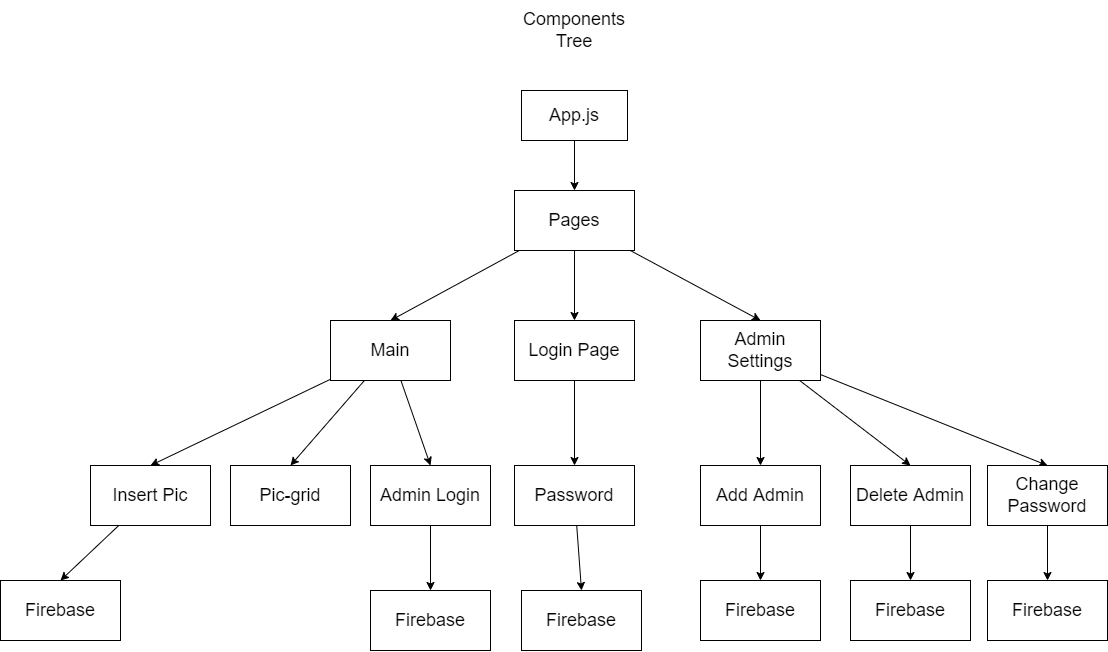

The diagram above was exported from draw.io. Its source (the exported page's mxGraphModel, read from the mxfile embedded in the PNG):
<mxGraphModel dx="2050" dy="753" grid="1" gridSize="10" guides="1" tooltips="1" connect="1" arrows="1" fold="1" page="1" pageScale="1" pageWidth="827" pageHeight="1169" math="0" shadow="0">
  <root>
    <mxCell id="0" />
    <mxCell id="1" parent="0" />
    <mxCell id="2" value="&lt;font style=&quot;font-size: 18px&quot;&gt;Components Tree&lt;/font&gt;" style="text;html=1;strokeColor=none;fillColor=none;align=center;verticalAlign=middle;whiteSpace=wrap;rounded=0;" vertex="1" parent="1">
      <mxGeometry x="354" y="60" width="120" height="60" as="geometry" />
    </mxCell>
    <mxCell id="5" style="edgeStyle=none;html=1;fontSize=18;" edge="1" parent="1" source="3" target="4">
      <mxGeometry relative="1" as="geometry" />
    </mxCell>
    <mxCell id="3" value="App.js" style="rounded=0;whiteSpace=wrap;html=1;fontSize=18;" vertex="1" parent="1">
      <mxGeometry x="361" y="150" width="106" height="50" as="geometry" />
    </mxCell>
    <mxCell id="9" style="edgeStyle=none;html=1;entryX=0.5;entryY=0;entryDx=0;entryDy=0;fontSize=18;" edge="1" parent="1" source="4" target="6">
      <mxGeometry relative="1" as="geometry" />
    </mxCell>
    <mxCell id="10" style="edgeStyle=none;html=1;entryX=0.5;entryY=0;entryDx=0;entryDy=0;fontSize=18;" edge="1" parent="1" source="4" target="8">
      <mxGeometry relative="1" as="geometry" />
    </mxCell>
    <mxCell id="11" style="edgeStyle=none;html=1;entryX=0.5;entryY=0;entryDx=0;entryDy=0;fontSize=18;" edge="1" parent="1" source="4" target="7">
      <mxGeometry relative="1" as="geometry" />
    </mxCell>
    <mxCell id="4" value="Pages" style="rounded=0;whiteSpace=wrap;html=1;fontSize=18;" vertex="1" parent="1">
      <mxGeometry x="354" y="250" width="120" height="60" as="geometry" />
    </mxCell>
    <mxCell id="17" style="edgeStyle=none;html=1;entryX=0.5;entryY=0;entryDx=0;entryDy=0;fontSize=18;" edge="1" parent="1" source="6" target="20">
      <mxGeometry relative="1" as="geometry">
        <mxPoint x="414" y="525" as="targetPoint" />
      </mxGeometry>
    </mxCell>
    <mxCell id="6" value="Login Page" style="rounded=0;whiteSpace=wrap;html=1;fontSize=18;" vertex="1" parent="1">
      <mxGeometry x="354" y="380" width="120" height="60" as="geometry" />
    </mxCell>
    <mxCell id="13" style="edgeStyle=none;html=1;entryX=0.5;entryY=0;entryDx=0;entryDy=0;fontSize=18;" edge="1" parent="1" source="7" target="12">
      <mxGeometry relative="1" as="geometry" />
    </mxCell>
    <mxCell id="15" style="edgeStyle=none;html=1;entryX=0.5;entryY=0;entryDx=0;entryDy=0;fontSize=18;" edge="1" parent="1" source="7" target="14">
      <mxGeometry relative="1" as="geometry" />
    </mxCell>
    <mxCell id="22" style="edgeStyle=none;html=1;entryX=0.5;entryY=0;entryDx=0;entryDy=0;fontSize=18;" edge="1" parent="1" source="7" target="21">
      <mxGeometry relative="1" as="geometry" />
    </mxCell>
    <mxCell id="7" value="Main" style="rounded=0;whiteSpace=wrap;html=1;fontSize=18;" vertex="1" parent="1">
      <mxGeometry x="170" y="380" width="120" height="60" as="geometry" />
    </mxCell>
    <mxCell id="26" style="edgeStyle=none;html=1;fontSize=18;entryX=0.5;entryY=0;entryDx=0;entryDy=0;" edge="1" parent="1" source="8" target="27">
      <mxGeometry relative="1" as="geometry">
        <mxPoint x="600" y="510" as="targetPoint" />
      </mxGeometry>
    </mxCell>
    <mxCell id="29" style="edgeStyle=none;html=1;entryX=0.5;entryY=0;entryDx=0;entryDy=0;fontSize=18;" edge="1" parent="1" source="8" target="28">
      <mxGeometry relative="1" as="geometry" />
    </mxCell>
    <mxCell id="30" style="edgeStyle=none;html=1;fontSize=18;entryX=0.5;entryY=0;entryDx=0;entryDy=0;" edge="1" parent="1" source="8" target="31">
      <mxGeometry relative="1" as="geometry">
        <mxPoint x="870" y="520" as="targetPoint" />
      </mxGeometry>
    </mxCell>
    <mxCell id="8" value="Admin Settings" style="rounded=0;whiteSpace=wrap;html=1;fontSize=18;" vertex="1" parent="1">
      <mxGeometry x="540" y="380" width="120" height="60" as="geometry" />
    </mxCell>
    <mxCell id="18" style="edgeStyle=none;html=1;fontSize=18;entryX=0.5;entryY=0;entryDx=0;entryDy=0;" edge="1" parent="1" source="12" target="19">
      <mxGeometry relative="1" as="geometry">
        <mxPoint x="-70" y="670" as="targetPoint" />
      </mxGeometry>
    </mxCell>
    <mxCell id="12" value="Insert Pic" style="rounded=0;whiteSpace=wrap;html=1;fontSize=18;" vertex="1" parent="1">
      <mxGeometry x="-70" y="525" width="120" height="60" as="geometry" />
    </mxCell>
    <mxCell id="14" value="Pic-grid" style="rounded=0;whiteSpace=wrap;html=1;fontSize=18;" vertex="1" parent="1">
      <mxGeometry x="70" y="525" width="120" height="60" as="geometry" />
    </mxCell>
    <mxCell id="19" value="Firebase" style="rounded=0;whiteSpace=wrap;html=1;fontSize=18;" vertex="1" parent="1">
      <mxGeometry x="-160" y="640" width="120" height="60" as="geometry" />
    </mxCell>
    <mxCell id="38" style="edgeStyle=none;html=1;fontSize=18;entryX=0.5;entryY=0;entryDx=0;entryDy=0;" edge="1" parent="1" source="20" target="39">
      <mxGeometry relative="1" as="geometry">
        <mxPoint x="420" y="650" as="targetPoint" />
      </mxGeometry>
    </mxCell>
    <mxCell id="20" value="Password" style="rounded=0;whiteSpace=wrap;html=1;fontSize=18;" vertex="1" parent="1">
      <mxGeometry x="354" y="525" width="120" height="60" as="geometry" />
    </mxCell>
    <mxCell id="24" style="edgeStyle=none;html=1;fontSize=18;entryX=0.5;entryY=0;entryDx=0;entryDy=0;" edge="1" parent="1" source="21" target="25">
      <mxGeometry relative="1" as="geometry">
        <mxPoint x="260" y="690" as="targetPoint" />
      </mxGeometry>
    </mxCell>
    <mxCell id="21" value="Admin Login" style="rounded=0;whiteSpace=wrap;html=1;fontSize=18;" vertex="1" parent="1">
      <mxGeometry x="210" y="525" width="120" height="60" as="geometry" />
    </mxCell>
    <mxCell id="25" value="Firebase" style="rounded=0;whiteSpace=wrap;html=1;fontSize=18;" vertex="1" parent="1">
      <mxGeometry x="210" y="650" width="120" height="60" as="geometry" />
    </mxCell>
    <mxCell id="33" style="edgeStyle=none;html=1;entryX=0.5;entryY=0;entryDx=0;entryDy=0;fontSize=18;" edge="1" parent="1" source="27" target="32">
      <mxGeometry relative="1" as="geometry" />
    </mxCell>
    <mxCell id="27" value="Add Admin" style="rounded=0;whiteSpace=wrap;html=1;fontSize=18;" vertex="1" parent="1">
      <mxGeometry x="540" y="525" width="120" height="60" as="geometry" />
    </mxCell>
    <mxCell id="35" style="edgeStyle=none;html=1;entryX=0.5;entryY=0;entryDx=0;entryDy=0;fontSize=18;" edge="1" parent="1" source="28" target="34">
      <mxGeometry relative="1" as="geometry" />
    </mxCell>
    <mxCell id="28" value="Delete Admin" style="rounded=0;whiteSpace=wrap;html=1;fontSize=18;" vertex="1" parent="1">
      <mxGeometry x="690" y="525" width="120" height="60" as="geometry" />
    </mxCell>
    <mxCell id="36" style="edgeStyle=none;html=1;fontSize=18;" edge="1" parent="1" source="31">
      <mxGeometry relative="1" as="geometry">
        <mxPoint x="887" y="640" as="targetPoint" />
      </mxGeometry>
    </mxCell>
    <mxCell id="31" value="Change Password" style="rounded=0;whiteSpace=wrap;html=1;fontSize=18;" vertex="1" parent="1">
      <mxGeometry x="827" y="525" width="120" height="60" as="geometry" />
    </mxCell>
    <mxCell id="32" value="Firebase" style="rounded=0;whiteSpace=wrap;html=1;fontSize=18;" vertex="1" parent="1">
      <mxGeometry x="540" y="640" width="120" height="60" as="geometry" />
    </mxCell>
    <mxCell id="34" value="Firebase" style="rounded=0;whiteSpace=wrap;html=1;fontSize=18;" vertex="1" parent="1">
      <mxGeometry x="690" y="640" width="120" height="60" as="geometry" />
    </mxCell>
    <mxCell id="37" value="Firebase" style="rounded=0;whiteSpace=wrap;html=1;fontSize=18;" vertex="1" parent="1">
      <mxGeometry x="827" y="640" width="120" height="60" as="geometry" />
    </mxCell>
    <mxCell id="39" value="Firebase" style="rounded=0;whiteSpace=wrap;html=1;fontSize=18;" vertex="1" parent="1">
      <mxGeometry x="361" y="650" width="120" height="60" as="geometry" />
    </mxCell>
  </root>
</mxGraphModel>